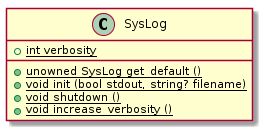

The diagram above was rendered by PlantUML. Its source (embedded in the PNG):
@startuml
class SysLog {
    +{static} int verbosity
    +{static} unowned SysLog get_default ()
    +{static} void init (bool stdout, string? filename)
    +{static} void shutdown ()
    +{static} void increase_verbosity ()
}
@enduml